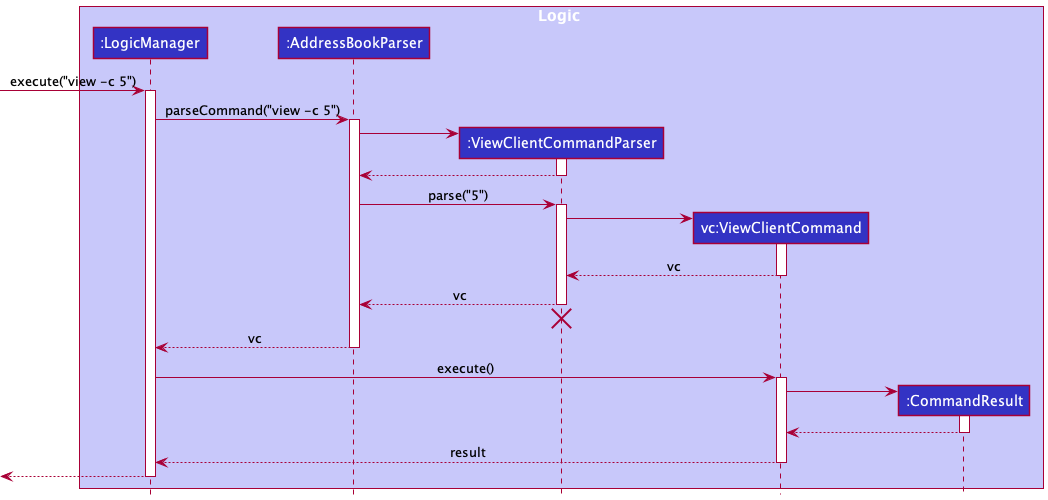

The diagram above was rendered by PlantUML. Its source (embedded in the PNG):
@startuml
!include style.puml

box Logic LOGIC_COLOR_T1
participant ":LogicManager" as LogicManager LOGIC_COLOR
participant ":AddressBookParser" as AddressBookParser LOGIC_COLOR
participant ":ViewClientCommandParser" as DeleteCommandParser LOGIC_COLOR
participant "vc:ViewClientCommand" as DeleteCommand LOGIC_COLOR
participant ":CommandResult" as CommandResult LOGIC_COLOR
end box

'box Model MODEL_COLOR_T1
'participant ":Model" as Model MODEL_COLOR
'end box

[-> LogicManager : execute("view -c 5")
activate LogicManager

LogicManager -> AddressBookParser : parseCommand("view -c 5")
activate AddressBookParser

create DeleteCommandParser
AddressBookParser -> DeleteCommandParser
activate DeleteCommandParser

DeleteCommandParser --> AddressBookParser
deactivate DeleteCommandParser

AddressBookParser -> DeleteCommandParser : parse("5")
activate DeleteCommandParser

create DeleteCommand
DeleteCommandParser -> DeleteCommand
activate DeleteCommand

DeleteCommand --> DeleteCommandParser : vc
deactivate DeleteCommand

DeleteCommandParser --> AddressBookParser : vc
deactivate DeleteCommandParser
'Hidden arrow to position the destroy marker below the end of the activation bar.
DeleteCommandParser -[hidden]-> AddressBookParser
destroy DeleteCommandParser

AddressBookParser --> LogicManager : vc
deactivate AddressBookParser

LogicManager -> DeleteCommand : execute()
activate DeleteCommand

'DeleteCommand -> Model : deletePerson(1)
'activate Model

'Model --> DeleteCommand
'deactivate Model

create CommandResult
DeleteCommand -> CommandResult
activate CommandResult

CommandResult --> DeleteCommand
deactivate CommandResult

DeleteCommand --> LogicManager : result
deactivate DeleteCommand

[<--LogicManager
deactivate LogicManager
@enduml